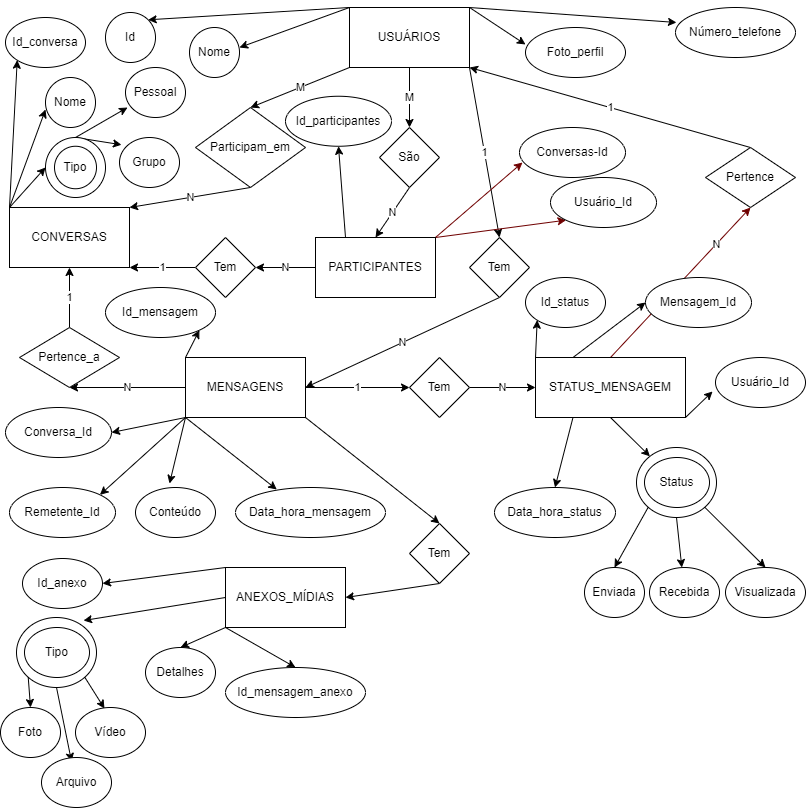

The diagram above was exported from draw.io. Its source (the exported page's mxGraphModel, read from the mxfile embedded in the PNG):
<mxGraphModel dx="832" dy="1649" grid="1" gridSize="10" guides="1" tooltips="1" connect="1" arrows="1" fold="1" page="1" pageScale="1" pageWidth="827" pageHeight="1169" math="0" shadow="0">
  <root>
    <mxCell id="0" />
    <mxCell id="1" parent="0" />
    <mxCell id="84" style="edgeStyle=none;html=1;exitX=0;exitY=1;exitDx=0;exitDy=0;entryX=0.5;entryY=0;entryDx=0;entryDy=0;" edge="1" parent="1" source="83" target="85">
      <mxGeometry relative="1" as="geometry">
        <mxPoint x="551" y="-660" as="targetPoint" />
      </mxGeometry>
    </mxCell>
    <mxCell id="89" style="edgeStyle=none;html=1;exitX=1;exitY=1;exitDx=0;exitDy=0;entryX=0.5;entryY=0;entryDx=0;entryDy=0;" edge="1" parent="1" source="83" target="87">
      <mxGeometry relative="1" as="geometry" />
    </mxCell>
    <mxCell id="90" style="edgeStyle=none;html=1;exitX=0.5;exitY=1;exitDx=0;exitDy=0;" edge="1" parent="1" source="83" target="86">
      <mxGeometry relative="1" as="geometry" />
    </mxCell>
    <mxCell id="83" value="" style="ellipse;whiteSpace=wrap;html=1;" vertex="1" parent="1">
      <mxGeometry x="641" y="-720" width="80" height="70" as="geometry" />
    </mxCell>
    <mxCell id="43" style="edgeStyle=none;html=1;exitX=0.5;exitY=0;exitDx=0;exitDy=0;entryX=0.033;entryY=0.8;entryDx=0;entryDy=0;entryPerimeter=0;" edge="1" parent="1" source="42" target="44">
      <mxGeometry relative="1" as="geometry">
        <mxPoint x="130" y="-1060" as="targetPoint" />
      </mxGeometry>
    </mxCell>
    <mxCell id="45" style="edgeStyle=none;html=1;exitX=0.5;exitY=0;exitDx=0;exitDy=0;entryX=0.033;entryY=0.145;entryDx=0;entryDy=0;entryPerimeter=0;" edge="1" parent="1" source="42" target="46">
      <mxGeometry relative="1" as="geometry">
        <mxPoint x="140" y="-1020" as="targetPoint" />
      </mxGeometry>
    </mxCell>
    <mxCell id="42" value="" style="ellipse;whiteSpace=wrap;html=1;" vertex="1" parent="1">
      <mxGeometry x="50" y="-1030" width="60" height="60" as="geometry" />
    </mxCell>
    <mxCell id="12" style="edgeStyle=none;html=1;exitX=0;exitY=0;exitDx=0;exitDy=0;entryX=1;entryY=0;entryDx=0;entryDy=0;" edge="1" parent="1" source="2" target="13">
      <mxGeometry relative="1" as="geometry">
        <mxPoint x="144" y="-1140" as="targetPoint" />
      </mxGeometry>
    </mxCell>
    <mxCell id="14" style="edgeStyle=none;html=1;exitX=0;exitY=0;exitDx=0;exitDy=0;" edge="1" parent="1" source="2">
      <mxGeometry relative="1" as="geometry">
        <mxPoint x="244" y="-1120" as="targetPoint" />
      </mxGeometry>
    </mxCell>
    <mxCell id="16" style="edgeStyle=none;html=1;exitX=1;exitY=0;exitDx=0;exitDy=0;entryX=0.008;entryY=0.3;entryDx=0;entryDy=0;entryPerimeter=0;" edge="1" parent="1" source="2" target="17">
      <mxGeometry relative="1" as="geometry">
        <mxPoint x="590" y="-1150" as="targetPoint" />
      </mxGeometry>
    </mxCell>
    <mxCell id="18" style="edgeStyle=none;html=1;exitX=1;exitY=0;exitDx=0;exitDy=0;entryX=0;entryY=0.34;entryDx=0;entryDy=0;entryPerimeter=0;" edge="1" parent="1" source="2" target="19">
      <mxGeometry relative="1" as="geometry">
        <mxPoint x="520" y="-1120" as="targetPoint" />
      </mxGeometry>
    </mxCell>
    <mxCell id="20" value="M" style="edgeStyle=none;html=1;exitX=0;exitY=1;exitDx=0;exitDy=0;entryX=0.5;entryY=0;entryDx=0;entryDy=0;" edge="1" parent="1" source="2" target="21">
      <mxGeometry relative="1" as="geometry">
        <mxPoint x="300" y="-1070" as="targetPoint" />
      </mxGeometry>
    </mxCell>
    <mxCell id="33" value="M" style="edgeStyle=none;html=1;exitX=0.5;exitY=1;exitDx=0;exitDy=0;entryX=0.5;entryY=0;entryDx=0;entryDy=0;" edge="1" parent="1" source="2" target="32">
      <mxGeometry relative="1" as="geometry" />
    </mxCell>
    <mxCell id="50" value="1" style="edgeStyle=none;html=1;exitX=1;exitY=1;exitDx=0;exitDy=0;entryX=0.5;entryY=0;entryDx=0;entryDy=0;" edge="1" parent="1" source="2" target="51">
      <mxGeometry relative="1" as="geometry">
        <mxPoint x="530" y="-930" as="targetPoint" />
      </mxGeometry>
    </mxCell>
    <mxCell id="2" value="USUÁRIOS" style="whiteSpace=wrap;html=1;" vertex="1" parent="1">
      <mxGeometry x="354" y="-1160" width="120" height="60" as="geometry" />
    </mxCell>
    <mxCell id="35" style="edgeStyle=none;html=1;exitX=0;exitY=0;exitDx=0;exitDy=0;entryX=0;entryY=1;entryDx=0;entryDy=0;" edge="1" parent="1" source="3" target="36">
      <mxGeometry relative="1" as="geometry">
        <mxPoint x="14" y="-1100" as="targetPoint" />
      </mxGeometry>
    </mxCell>
    <mxCell id="37" style="edgeStyle=none;html=1;exitX=0;exitY=0;exitDx=0;exitDy=0;entryX=0;entryY=0.64;entryDx=0;entryDy=0;entryPerimeter=0;" edge="1" parent="1" source="3" target="38">
      <mxGeometry relative="1" as="geometry">
        <mxPoint x="50" y="-1060" as="targetPoint" />
      </mxGeometry>
    </mxCell>
    <mxCell id="39" style="edgeStyle=none;html=1;exitX=0;exitY=0;exitDx=0;exitDy=0;entryX=0;entryY=0.5;entryDx=0;entryDy=0;" edge="1" parent="1" source="3" target="42">
      <mxGeometry relative="1" as="geometry">
        <mxPoint x="50" y="-990" as="targetPoint" />
      </mxGeometry>
    </mxCell>
    <mxCell id="3" value="CONVERSAS" style="whiteSpace=wrap;html=1;" vertex="1" parent="1">
      <mxGeometry x="14" y="-960" width="120" height="60" as="geometry" />
    </mxCell>
    <mxCell id="30" value="N" style="edgeStyle=none;html=1;exitX=0;exitY=0.5;exitDx=0;exitDy=0;entryX=1;entryY=0.5;entryDx=0;entryDy=0;" edge="1" parent="1" source="4" target="24">
      <mxGeometry relative="1" as="geometry" />
    </mxCell>
    <mxCell id="57" style="edgeStyle=none;html=1;exitX=0.25;exitY=0;exitDx=0;exitDy=0;entryX=0.5;entryY=1;entryDx=0;entryDy=0;" edge="1" parent="1" source="4" target="58">
      <mxGeometry relative="1" as="geometry">
        <mxPoint x="340" y="-1030" as="targetPoint" />
      </mxGeometry>
    </mxCell>
    <mxCell id="60" style="edgeStyle=none;html=1;exitX=1;exitY=0;exitDx=0;exitDy=0;entryX=0.028;entryY=0.7;entryDx=0;entryDy=0;entryPerimeter=0;fillColor=#a20025;strokeColor=#6F0000;" edge="1" parent="1" source="4" target="59">
      <mxGeometry relative="1" as="geometry" />
    </mxCell>
    <mxCell id="62" style="edgeStyle=none;html=1;exitX=1;exitY=0;exitDx=0;exitDy=0;entryX=0;entryY=1;entryDx=0;entryDy=0;fillColor=#a20025;strokeColor=#6F0000;" edge="1" parent="1" source="4" target="61">
      <mxGeometry relative="1" as="geometry" />
    </mxCell>
    <mxCell id="4" value="PARTICIPANTES" style="whiteSpace=wrap;html=1;" vertex="1" parent="1">
      <mxGeometry x="320" y="-930" width="120" height="60" as="geometry" />
    </mxCell>
    <mxCell id="47" value="N" style="edgeStyle=none;html=1;exitX=0;exitY=0.5;exitDx=0;exitDy=0;entryX=0.5;entryY=1;entryDx=0;entryDy=0;" edge="1" parent="1" source="5" target="26">
      <mxGeometry relative="1" as="geometry" />
    </mxCell>
    <mxCell id="55" value="1" style="edgeStyle=none;html=1;exitX=1;exitY=0.5;exitDx=0;exitDy=0;entryX=0;entryY=0.5;entryDx=0;entryDy=0;" edge="1" parent="1" source="5" target="54">
      <mxGeometry relative="1" as="geometry" />
    </mxCell>
    <mxCell id="63" style="edgeStyle=none;html=1;exitX=0;exitY=0;exitDx=0;exitDy=0;entryX=1;entryY=1;entryDx=0;entryDy=0;" edge="1" parent="1" source="5" target="64">
      <mxGeometry relative="1" as="geometry">
        <mxPoint x="160" y="-840" as="targetPoint" />
      </mxGeometry>
    </mxCell>
    <mxCell id="67" style="edgeStyle=none;html=1;exitX=0;exitY=1;exitDx=0;exitDy=0;entryX=1;entryY=0.5;entryDx=0;entryDy=0;" edge="1" parent="1" source="5" target="66">
      <mxGeometry relative="1" as="geometry" />
    </mxCell>
    <mxCell id="68" style="edgeStyle=none;html=1;exitX=0;exitY=1;exitDx=0;exitDy=0;entryX=1;entryY=0;entryDx=0;entryDy=0;" edge="1" parent="1" source="5" target="69">
      <mxGeometry relative="1" as="geometry">
        <mxPoint x="120" y="-680" as="targetPoint" />
      </mxGeometry>
    </mxCell>
    <mxCell id="70" style="edgeStyle=none;html=1;exitX=0;exitY=1;exitDx=0;exitDy=0;entryX=0.425;entryY=-0.08;entryDx=0;entryDy=0;entryPerimeter=0;" edge="1" parent="1" source="5" target="71">
      <mxGeometry relative="1" as="geometry">
        <mxPoint x="180" y="-680" as="targetPoint" />
      </mxGeometry>
    </mxCell>
    <mxCell id="72" style="edgeStyle=none;html=1;exitX=0;exitY=1;exitDx=0;exitDy=0;entryX=0.275;entryY=0.04;entryDx=0;entryDy=0;entryPerimeter=0;" edge="1" parent="1" source="5" target="73">
      <mxGeometry relative="1" as="geometry">
        <mxPoint x="260" y="-680" as="targetPoint" />
      </mxGeometry>
    </mxCell>
    <mxCell id="95" style="edgeStyle=none;html=1;exitX=1;exitY=1;exitDx=0;exitDy=0;entryX=0.5;entryY=0;entryDx=0;entryDy=0;" edge="1" parent="1" source="5" target="94">
      <mxGeometry relative="1" as="geometry" />
    </mxCell>
    <mxCell id="5" value="MENSAGENS" style="whiteSpace=wrap;html=1;" vertex="1" parent="1">
      <mxGeometry x="190" y="-810" width="120" height="60" as="geometry" />
    </mxCell>
    <mxCell id="74" style="edgeStyle=none;html=1;exitX=0;exitY=0;exitDx=0;exitDy=0;entryX=0;entryY=1;entryDx=0;entryDy=0;" edge="1" parent="1" source="6" target="75">
      <mxGeometry relative="1" as="geometry">
        <mxPoint x="560" y="-840" as="targetPoint" />
      </mxGeometry>
    </mxCell>
    <mxCell id="76" style="edgeStyle=none;html=1;exitX=0.25;exitY=0;exitDx=0;exitDy=0;entryX=0;entryY=0.5;entryDx=0;entryDy=0;" edge="1" parent="1" source="6" target="77">
      <mxGeometry relative="1" as="geometry">
        <mxPoint x="640" y="-850" as="targetPoint" />
      </mxGeometry>
    </mxCell>
    <mxCell id="80" style="edgeStyle=none;html=1;exitX=1;exitY=1;exitDx=0;exitDy=0;entryX=-0.033;entryY=0.68;entryDx=0;entryDy=0;entryPerimeter=0;" edge="1" parent="1" source="6" target="79">
      <mxGeometry relative="1" as="geometry" />
    </mxCell>
    <mxCell id="91" style="edgeStyle=none;html=1;exitX=0.5;exitY=1;exitDx=0;exitDy=0;" edge="1" parent="1" source="6" target="83">
      <mxGeometry relative="1" as="geometry" />
    </mxCell>
    <mxCell id="93" style="edgeStyle=none;html=1;exitX=0.25;exitY=1;exitDx=0;exitDy=0;entryX=0.5;entryY=0;entryDx=0;entryDy=0;" edge="1" parent="1" source="6" target="92">
      <mxGeometry relative="1" as="geometry" />
    </mxCell>
    <mxCell id="99" style="edgeStyle=none;html=1;exitX=0.5;exitY=0;exitDx=0;exitDy=0;entryX=0.5;entryY=1;entryDx=0;entryDy=0;fillColor=#a20025;strokeColor=#6F0000;" edge="1" parent="1" source="6" target="98">
      <mxGeometry relative="1" as="geometry">
        <mxPoint x="750" y="-950" as="targetPoint" />
      </mxGeometry>
    </mxCell>
    <mxCell id="101" value="N" style="edgeLabel;html=1;align=center;verticalAlign=middle;resizable=0;points=[];" vertex="1" connectable="0" parent="99">
      <mxGeometry x="0.5102" relative="1" as="geometry">
        <mxPoint as="offset" />
      </mxGeometry>
    </mxCell>
    <mxCell id="6" value="STATUS_MENSAGEM" style="whiteSpace=wrap;html=1;" vertex="1" parent="1">
      <mxGeometry x="540" y="-810" width="150" height="60" as="geometry" />
    </mxCell>
    <mxCell id="102" style="edgeStyle=none;html=1;exitX=0;exitY=0;exitDx=0;exitDy=0;entryX=1;entryY=0.5;entryDx=0;entryDy=0;" edge="1" parent="1" source="7" target="103">
      <mxGeometry relative="1" as="geometry">
        <mxPoint x="120" y="-600" as="targetPoint" />
      </mxGeometry>
    </mxCell>
    <mxCell id="104" style="edgeStyle=none;html=1;exitX=0;exitY=0.5;exitDx=0;exitDy=0;entryX=0.838;entryY=0.043;entryDx=0;entryDy=0;entryPerimeter=0;" edge="1" parent="1" source="7" target="107">
      <mxGeometry relative="1" as="geometry">
        <mxPoint x="100" y="-530" as="targetPoint" />
      </mxGeometry>
    </mxCell>
    <mxCell id="116" style="edgeStyle=none;html=1;exitX=0;exitY=1;exitDx=0;exitDy=0;entryX=0.5;entryY=0;entryDx=0;entryDy=0;" edge="1" parent="1" source="7" target="115">
      <mxGeometry relative="1" as="geometry" />
    </mxCell>
    <mxCell id="117" style="edgeStyle=none;html=1;exitX=0;exitY=1;exitDx=0;exitDy=0;entryX=0.5;entryY=0;entryDx=0;entryDy=0;" edge="1" parent="1" source="7" target="118">
      <mxGeometry relative="1" as="geometry">
        <mxPoint x="280" y="-510" as="targetPoint" />
      </mxGeometry>
    </mxCell>
    <mxCell id="7" value="ANEXOS_MÍDIAS" style="whiteSpace=wrap;html=1;" vertex="1" parent="1">
      <mxGeometry x="230" y="-600" width="120" height="60" as="geometry" />
    </mxCell>
    <mxCell id="13" value="Id" style="ellipse;whiteSpace=wrap;html=1;" vertex="1" parent="1">
      <mxGeometry x="110" y="-1155" width="50" height="50" as="geometry" />
    </mxCell>
    <mxCell id="15" value="Nome" style="ellipse;whiteSpace=wrap;html=1;" vertex="1" parent="1">
      <mxGeometry x="194" y="-1140" width="50" height="50" as="geometry" />
    </mxCell>
    <mxCell id="17" value="Número_telefone" style="ellipse;whiteSpace=wrap;html=1;" vertex="1" parent="1">
      <mxGeometry x="680" y="-1160" width="120" height="50" as="geometry" />
    </mxCell>
    <mxCell id="19" value="Foto_perfil" style="ellipse;whiteSpace=wrap;html=1;" vertex="1" parent="1">
      <mxGeometry x="530" y="-1140" width="100" height="50" as="geometry" />
    </mxCell>
    <mxCell id="22" value="N" style="edgeStyle=none;html=1;exitX=0.5;exitY=1;exitDx=0;exitDy=0;entryX=1;entryY=0;entryDx=0;entryDy=0;" edge="1" parent="1" source="21" target="3">
      <mxGeometry relative="1" as="geometry" />
    </mxCell>
    <mxCell id="21" value="Participam_em" style="rhombus;whiteSpace=wrap;html=1;" vertex="1" parent="1">
      <mxGeometry x="200" y="-1060" width="110" height="80" as="geometry" />
    </mxCell>
    <mxCell id="31" value="1" style="edgeStyle=none;html=1;exitX=0;exitY=0.5;exitDx=0;exitDy=0;entryX=1;entryY=1;entryDx=0;entryDy=0;" edge="1" parent="1" source="24" target="3">
      <mxGeometry relative="1" as="geometry" />
    </mxCell>
    <mxCell id="24" value="Tem" style="rhombus;whiteSpace=wrap;html=1;" vertex="1" parent="1">
      <mxGeometry x="200" y="-930" width="60" height="60" as="geometry" />
    </mxCell>
    <mxCell id="49" value="1" style="edgeStyle=none;html=1;exitX=0.5;exitY=0;exitDx=0;exitDy=0;entryX=0.5;entryY=1;entryDx=0;entryDy=0;" edge="1" parent="1" source="26" target="3">
      <mxGeometry relative="1" as="geometry" />
    </mxCell>
    <mxCell id="26" value="Pertence_a" style="rhombus;whiteSpace=wrap;html=1;" vertex="1" parent="1">
      <mxGeometry x="24" y="-840" width="100" height="60" as="geometry" />
    </mxCell>
    <mxCell id="34" value="N" style="edgeStyle=none;html=1;exitX=0.5;exitY=1;exitDx=0;exitDy=0;entryX=0.5;entryY=0;entryDx=0;entryDy=0;" edge="1" parent="1" source="32" target="4">
      <mxGeometry relative="1" as="geometry" />
    </mxCell>
    <mxCell id="32" value="São" style="rhombus;whiteSpace=wrap;html=1;" vertex="1" parent="1">
      <mxGeometry x="384" y="-1040" width="60" height="60" as="geometry" />
    </mxCell>
    <mxCell id="36" value="Id_conversa" style="ellipse;whiteSpace=wrap;html=1;" vertex="1" parent="1">
      <mxGeometry x="10" y="-1150" width="80" height="50" as="geometry" />
    </mxCell>
    <mxCell id="38" value="Nome" style="ellipse;whiteSpace=wrap;html=1;" vertex="1" parent="1">
      <mxGeometry x="50" y="-1090" width="50" height="50" as="geometry" />
    </mxCell>
    <mxCell id="41" value="Tipo" style="ellipse;whiteSpace=wrap;html=1;" vertex="1" parent="1">
      <mxGeometry x="59" y="-1021.25" width="42" height="42.5" as="geometry" />
    </mxCell>
    <mxCell id="44" value="Pessoal" style="ellipse;whiteSpace=wrap;html=1;" vertex="1" parent="1">
      <mxGeometry x="130" y="-1100" width="60" height="50" as="geometry" />
    </mxCell>
    <mxCell id="46" value="Grupo" style="ellipse;whiteSpace=wrap;html=1;" vertex="1" parent="1">
      <mxGeometry x="124" y="-1030" width="60" height="50" as="geometry" />
    </mxCell>
    <mxCell id="52" value="N" style="edgeStyle=none;html=1;exitX=0.5;exitY=1;exitDx=0;exitDy=0;entryX=1;entryY=0.5;entryDx=0;entryDy=0;" edge="1" parent="1" source="51" target="5">
      <mxGeometry relative="1" as="geometry" />
    </mxCell>
    <mxCell id="51" value="Tem" style="rhombus;whiteSpace=wrap;html=1;" vertex="1" parent="1">
      <mxGeometry x="474" y="-930" width="60" height="60" as="geometry" />
    </mxCell>
    <mxCell id="56" value="N" style="edgeStyle=none;html=1;exitX=1;exitY=0.5;exitDx=0;exitDy=0;entryX=0;entryY=0.5;entryDx=0;entryDy=0;" edge="1" parent="1" source="54" target="6">
      <mxGeometry relative="1" as="geometry" />
    </mxCell>
    <mxCell id="54" value="Tem" style="rhombus;whiteSpace=wrap;html=1;" vertex="1" parent="1">
      <mxGeometry x="414" y="-810" width="60" height="60" as="geometry" />
    </mxCell>
    <mxCell id="58" value="Id_participantes" style="ellipse;whiteSpace=wrap;html=1;" vertex="1" parent="1">
      <mxGeometry x="290" y="-1071.25" width="106" height="50" as="geometry" />
    </mxCell>
    <mxCell id="59" value="Conversas-Id" style="ellipse;whiteSpace=wrap;html=1;" vertex="1" parent="1">
      <mxGeometry x="524" y="-1040" width="106" height="50" as="geometry" />
    </mxCell>
    <mxCell id="61" value="Usuário_Id" style="ellipse;whiteSpace=wrap;html=1;" vertex="1" parent="1">
      <mxGeometry x="555" y="-990" width="106" height="50" as="geometry" />
    </mxCell>
    <mxCell id="64" value="Id_mensagem" style="ellipse;whiteSpace=wrap;html=1;" vertex="1" parent="1">
      <mxGeometry x="110" y="-880" width="110" height="50" as="geometry" />
    </mxCell>
    <mxCell id="66" value="Conversa_Id" style="ellipse;whiteSpace=wrap;html=1;" vertex="1" parent="1">
      <mxGeometry x="10" y="-760" width="106" height="50" as="geometry" />
    </mxCell>
    <mxCell id="69" value="Remetente_Id" style="ellipse;whiteSpace=wrap;html=1;" vertex="1" parent="1">
      <mxGeometry x="14" y="-680" width="106" height="50" as="geometry" />
    </mxCell>
    <mxCell id="71" value="Conteúdo" style="ellipse;whiteSpace=wrap;html=1;" vertex="1" parent="1">
      <mxGeometry x="140" y="-680" width="80" height="50" as="geometry" />
    </mxCell>
    <mxCell id="73" value="Data_hora_mensagem" style="ellipse;whiteSpace=wrap;html=1;" vertex="1" parent="1">
      <mxGeometry x="240" y="-680" width="150" height="50" as="geometry" />
    </mxCell>
    <mxCell id="75" value="Id_status" style="ellipse;whiteSpace=wrap;html=1;" vertex="1" parent="1">
      <mxGeometry x="530" y="-890" width="80" height="50" as="geometry" />
    </mxCell>
    <mxCell id="77" value="Mensagem_Id" style="ellipse;whiteSpace=wrap;html=1;" vertex="1" parent="1">
      <mxGeometry x="650" y="-890" width="106" height="50" as="geometry" />
    </mxCell>
    <mxCell id="79" value="Usuário_Id" style="ellipse;whiteSpace=wrap;html=1;" vertex="1" parent="1">
      <mxGeometry x="720" y="-810" width="90" height="50" as="geometry" />
    </mxCell>
    <mxCell id="82" value="Status" style="ellipse;whiteSpace=wrap;html=1;" vertex="1" parent="1">
      <mxGeometry x="649" y="-710" width="65" height="50" as="geometry" />
    </mxCell>
    <mxCell id="85" value="Enviada" style="ellipse;whiteSpace=wrap;html=1;" vertex="1" parent="1">
      <mxGeometry x="589" y="-600" width="60" height="50" as="geometry" />
    </mxCell>
    <mxCell id="86" value="Recebida" style="ellipse;whiteSpace=wrap;html=1;" vertex="1" parent="1">
      <mxGeometry x="654" y="-600" width="70" height="50" as="geometry" />
    </mxCell>
    <mxCell id="87" value="Visualizada" style="ellipse;whiteSpace=wrap;html=1;" vertex="1" parent="1">
      <mxGeometry x="730" y="-600" width="80" height="50" as="geometry" />
    </mxCell>
    <mxCell id="92" value="Data_hora_status" style="ellipse;whiteSpace=wrap;html=1;" vertex="1" parent="1">
      <mxGeometry x="499" y="-680" width="121" height="50" as="geometry" />
    </mxCell>
    <mxCell id="96" style="edgeStyle=none;html=1;exitX=0.5;exitY=1;exitDx=0;exitDy=0;entryX=1;entryY=0.5;entryDx=0;entryDy=0;" edge="1" parent="1" source="94" target="7">
      <mxGeometry relative="1" as="geometry" />
    </mxCell>
    <mxCell id="94" value="Tem" style="rhombus;whiteSpace=wrap;html=1;" vertex="1" parent="1">
      <mxGeometry x="414" y="-644" width="60" height="60" as="geometry" />
    </mxCell>
    <mxCell id="100" value="1" style="edgeStyle=none;html=1;exitX=0.5;exitY=0;exitDx=0;exitDy=0;entryX=1;entryY=1;entryDx=0;entryDy=0;" edge="1" parent="1" source="98" target="2">
      <mxGeometry relative="1" as="geometry" />
    </mxCell>
    <mxCell id="98" value="Pertence" style="rhombus;whiteSpace=wrap;html=1;" vertex="1" parent="1">
      <mxGeometry x="710" y="-1020" width="90" height="60" as="geometry" />
    </mxCell>
    <mxCell id="103" value="Id_anexo" style="ellipse;whiteSpace=wrap;html=1;" vertex="1" parent="1">
      <mxGeometry x="27" y="-609" width="80" height="50" as="geometry" />
    </mxCell>
    <mxCell id="113" style="edgeStyle=none;html=1;exitX=0;exitY=1;exitDx=0;exitDy=0;entryX=0.5;entryY=0;entryDx=0;entryDy=0;" edge="1" parent="1" source="107" target="111">
      <mxGeometry relative="1" as="geometry" />
    </mxCell>
    <mxCell id="114" style="edgeStyle=none;html=1;exitX=1;exitY=1;exitDx=0;exitDy=0;entryX=0.414;entryY=0.02;entryDx=0;entryDy=0;entryPerimeter=0;" edge="1" parent="1" source="107" target="112">
      <mxGeometry relative="1" as="geometry" />
    </mxCell>
    <mxCell id="119" style="edgeStyle=none;html=1;exitX=0.5;exitY=1;exitDx=0;exitDy=0;entryX=0.429;entryY=0.08;entryDx=0;entryDy=0;entryPerimeter=0;" edge="1" parent="1" source="107" target="120">
      <mxGeometry relative="1" as="geometry">
        <mxPoint x="80" y="-380" as="targetPoint" />
      </mxGeometry>
    </mxCell>
    <mxCell id="107" value="" style="ellipse;whiteSpace=wrap;html=1;" vertex="1" parent="1">
      <mxGeometry x="21" y="-550" width="80" height="70" as="geometry" />
    </mxCell>
    <mxCell id="108" value="Tipo" style="ellipse;whiteSpace=wrap;html=1;" vertex="1" parent="1">
      <mxGeometry x="29" y="-540" width="65" height="50" as="geometry" />
    </mxCell>
    <mxCell id="111" value="Foto" style="ellipse;whiteSpace=wrap;html=1;" vertex="1" parent="1">
      <mxGeometry x="5" y="-460" width="60" height="50" as="geometry" />
    </mxCell>
    <mxCell id="112" value="Vídeo" style="ellipse;whiteSpace=wrap;html=1;" vertex="1" parent="1">
      <mxGeometry x="80" y="-460" width="70" height="50" as="geometry" />
    </mxCell>
    <mxCell id="115" value="Detalhes" style="ellipse;whiteSpace=wrap;html=1;" vertex="1" parent="1">
      <mxGeometry x="150" y="-520" width="70" height="50" as="geometry" />
    </mxCell>
    <mxCell id="118" value="Id_mensagem_anexo" style="ellipse;whiteSpace=wrap;html=1;" vertex="1" parent="1">
      <mxGeometry x="230" y="-500" width="140" height="50" as="geometry" />
    </mxCell>
    <mxCell id="120" value="Arquivo" style="ellipse;whiteSpace=wrap;html=1;" vertex="1" parent="1">
      <mxGeometry x="46" y="-410" width="70" height="50" as="geometry" />
    </mxCell>
  </root>
</mxGraphModel>